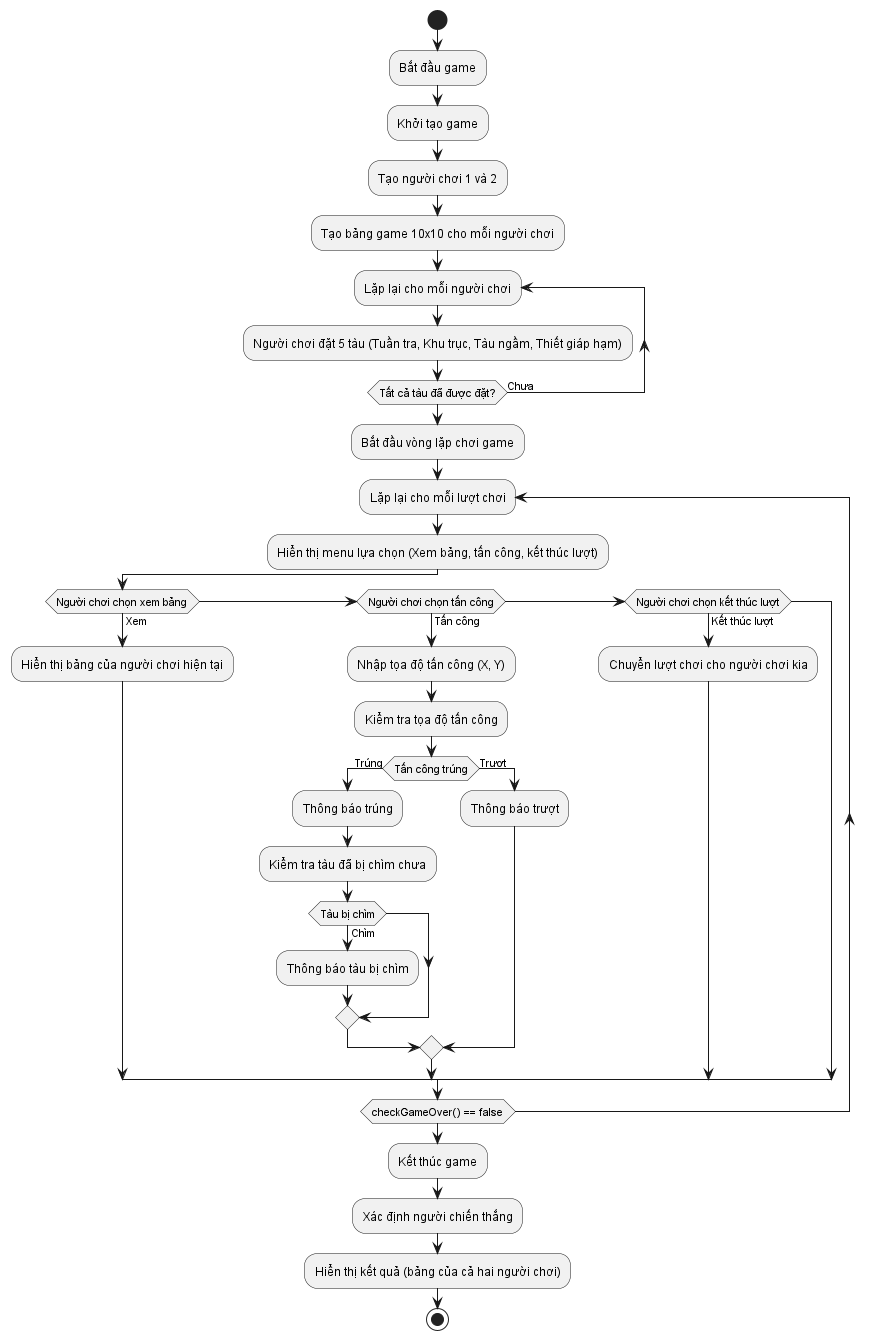

The diagram above was rendered by PlantUML. Its source (embedded in the PNG):
@startuml
start

:Bắt đầu game;

:Khởi tạo game;
:Tạo người chơi 1 và 2;
:Tạo bảng game 10x10 cho mỗi người chơi;

repeat :Lặp lại cho mỗi người chơi;
  :Người chơi đặt 5 tàu (Tuần tra, Khu trục, Tàu ngầm, Thiết giáp hạm);
repeat while (Tất cả tàu đã được đặt?) is (Chưa)

:Bắt đầu vòng lặp chơi game;

repeat :Lặp lại cho mỗi lượt chơi;
  :Hiển thị menu lựa chọn (Xem bảng, tấn công, kết thúc lượt);
  if (Người chơi chọn xem bảng) then (Xem)
    :Hiển thị bảng của người chơi hiện tại;
  elseif (Người chơi chọn tấn công) then (Tấn công)
    :Nhập tọa độ tấn công (X, Y);
    :Kiểm tra tọa độ tấn công;
    if (Tấn công trúng) then (Trúng)
      :Thông báo trúng;
      :Kiểm tra tàu đã bị chìm chưa;
      if (Tàu bị chìm) then (Chìm)
        :Thông báo tàu bị chìm;
      endif
    else (Trượt)
      :Thông báo trượt;
    endif
  elseif (Người chơi chọn kết thúc lượt) then (Kết thúc lượt)
    :Chuyển lượt chơi cho người chơi kia;
  endif
repeat while (checkGameOver() == false)

:Kết thúc game;
:Xác định người chiến thắng;
:Hiển thị kết quả (bảng của cả hai người chơi);

stop
@enduml